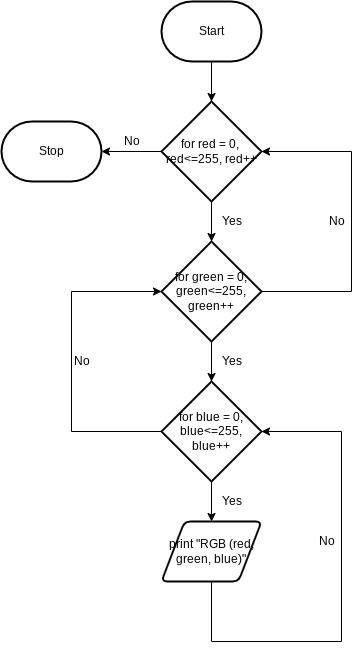

The diagram above was exported from draw.io. Its source (the exported page's mxGraphModel, read from the mxfile embedded in the PNG):
<mxGraphModel dx="1074" dy="709" grid="1" gridSize="10" guides="1" tooltips="1" connect="1" arrows="1" fold="1" page="1" pageScale="1" pageWidth="827" pageHeight="1169" math="0" shadow="0">
  <root>
    <mxCell id="0" />
    <mxCell id="1" parent="0" />
    <mxCell id="8" style="edgeStyle=none;html=1;entryX=0.5;entryY=0;entryDx=0;entryDy=0;entryPerimeter=0;" parent="1" source="2" target="16" edge="1">
      <mxGeometry relative="1" as="geometry">
        <mxPoint x="420" y="110" as="targetPoint" />
      </mxGeometry>
    </mxCell>
    <mxCell id="2" value="Start" style="strokeWidth=2;html=1;shape=mxgraph.flowchart.terminator;whiteSpace=wrap;" parent="1" vertex="1">
      <mxGeometry x="370" y="20" width="100" height="60" as="geometry" />
    </mxCell>
    <mxCell id="18" style="edgeStyle=none;html=1;entryX=0.5;entryY=0;entryDx=0;entryDy=0;entryPerimeter=0;" edge="1" parent="1" source="16" target="17">
      <mxGeometry relative="1" as="geometry" />
    </mxCell>
    <mxCell id="29" style="edgeStyle=none;rounded=0;html=1;entryX=1;entryY=0.5;entryDx=0;entryDy=0;entryPerimeter=0;" edge="1" parent="1" source="16" target="28">
      <mxGeometry relative="1" as="geometry" />
    </mxCell>
    <mxCell id="16" value="for red = 0,&amp;nbsp; red&amp;lt;=255, red++" style="strokeWidth=2;html=1;shape=mxgraph.flowchart.decision;whiteSpace=wrap;" vertex="1" parent="1">
      <mxGeometry x="370" y="120" width="100" height="100" as="geometry" />
    </mxCell>
    <mxCell id="20" style="edgeStyle=none;html=1;entryX=0.5;entryY=0;entryDx=0;entryDy=0;entryPerimeter=0;" edge="1" parent="1" source="17" target="19">
      <mxGeometry relative="1" as="geometry" />
    </mxCell>
    <mxCell id="22" style="edgeStyle=none;html=1;entryX=1;entryY=0.5;entryDx=0;entryDy=0;entryPerimeter=0;exitX=1;exitY=0.5;exitDx=0;exitDy=0;exitPerimeter=0;rounded=0;" edge="1" parent="1" source="17" target="16">
      <mxGeometry relative="1" as="geometry">
        <Array as="points">
          <mxPoint x="560" y="310" />
          <mxPoint x="560" y="170" />
        </Array>
      </mxGeometry>
    </mxCell>
    <mxCell id="17" value="for green = 0, green&amp;lt;=255, green++" style="strokeWidth=2;html=1;shape=mxgraph.flowchart.decision;whiteSpace=wrap;" vertex="1" parent="1">
      <mxGeometry x="370" y="260" width="100" height="100" as="geometry" />
    </mxCell>
    <mxCell id="23" style="edgeStyle=none;html=1;entryX=0;entryY=0.5;entryDx=0;entryDy=0;entryPerimeter=0;exitX=0;exitY=0.5;exitDx=0;exitDy=0;exitPerimeter=0;rounded=0;" edge="1" parent="1" source="19" target="17">
      <mxGeometry relative="1" as="geometry">
        <Array as="points">
          <mxPoint x="280" y="450" />
          <mxPoint x="280" y="310" />
        </Array>
      </mxGeometry>
    </mxCell>
    <mxCell id="26" style="edgeStyle=none;rounded=0;html=1;entryX=0.5;entryY=0;entryDx=0;entryDy=0;" edge="1" parent="1" source="19" target="21">
      <mxGeometry relative="1" as="geometry" />
    </mxCell>
    <mxCell id="19" value="for blue = 0, blue&amp;lt;=255, blue++" style="strokeWidth=2;html=1;shape=mxgraph.flowchart.decision;whiteSpace=wrap;" vertex="1" parent="1">
      <mxGeometry x="370" y="400" width="100" height="100" as="geometry" />
    </mxCell>
    <mxCell id="25" style="edgeStyle=none;html=1;entryX=1;entryY=0.5;entryDx=0;entryDy=0;entryPerimeter=0;exitX=0.5;exitY=1;exitDx=0;exitDy=0;rounded=0;" edge="1" parent="1" source="21" target="19">
      <mxGeometry relative="1" as="geometry">
        <Array as="points">
          <mxPoint x="420" y="660" />
          <mxPoint x="550" y="660" />
          <mxPoint x="550" y="450" />
        </Array>
      </mxGeometry>
    </mxCell>
    <mxCell id="21" value="print &quot;RGB (red, green, blue)&quot;" style="shape=parallelogram;html=1;strokeWidth=2;perimeter=parallelogramPerimeter;whiteSpace=wrap;rounded=1;arcSize=12;size=0.23;" vertex="1" parent="1">
      <mxGeometry x="370" y="540" width="100" height="60" as="geometry" />
    </mxCell>
    <mxCell id="28" value="Stop" style="strokeWidth=2;html=1;shape=mxgraph.flowchart.terminator;whiteSpace=wrap;" vertex="1" parent="1">
      <mxGeometry x="210" y="140" width="100" height="60" as="geometry" />
    </mxCell>
    <mxCell id="30" value="Yes" style="text;html=1;align=center;verticalAlign=middle;resizable=0;points=[];autosize=1;strokeColor=none;fillColor=none;" vertex="1" parent="1">
      <mxGeometry x="420" y="230" width="40" height="20" as="geometry" />
    </mxCell>
    <mxCell id="31" value="Yes" style="text;html=1;align=center;verticalAlign=middle;resizable=0;points=[];autosize=1;strokeColor=none;fillColor=none;" vertex="1" parent="1">
      <mxGeometry x="420" y="370" width="40" height="20" as="geometry" />
    </mxCell>
    <mxCell id="32" value="Yes" style="text;html=1;align=center;verticalAlign=middle;resizable=0;points=[];autosize=1;strokeColor=none;fillColor=none;" vertex="1" parent="1">
      <mxGeometry x="420" y="510" width="40" height="20" as="geometry" />
    </mxCell>
    <mxCell id="33" value="No" style="text;html=1;align=center;verticalAlign=middle;resizable=0;points=[];autosize=1;strokeColor=none;fillColor=none;" vertex="1" parent="1">
      <mxGeometry x="520" y="550" width="30" height="20" as="geometry" />
    </mxCell>
    <mxCell id="34" value="No" style="text;html=1;align=center;verticalAlign=middle;resizable=0;points=[];autosize=1;strokeColor=none;fillColor=none;" vertex="1" parent="1">
      <mxGeometry x="275" y="370" width="30" height="20" as="geometry" />
    </mxCell>
    <mxCell id="35" value="No" style="text;html=1;align=center;verticalAlign=middle;resizable=0;points=[];autosize=1;strokeColor=none;fillColor=none;" vertex="1" parent="1">
      <mxGeometry x="530" y="230" width="30" height="20" as="geometry" />
    </mxCell>
    <mxCell id="36" value="No" style="text;html=1;align=center;verticalAlign=middle;resizable=0;points=[];autosize=1;strokeColor=none;fillColor=none;" vertex="1" parent="1">
      <mxGeometry x="325" y="150" width="30" height="20" as="geometry" />
    </mxCell>
  </root>
</mxGraphModel>